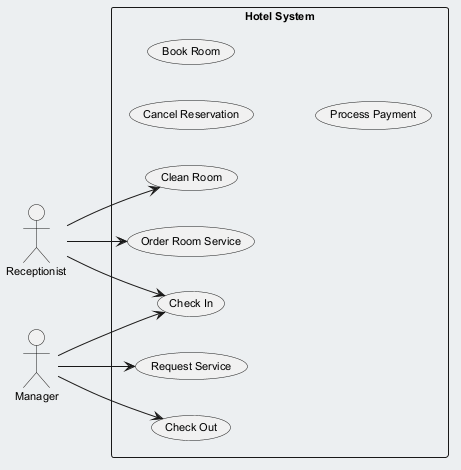

The diagram above was rendered by PlantUML. Its source (embedded in the PNG):
@startuml
skinparam backgroundColor #ECEFF1
skinparam classBackgroundColor #FFFFFF
skinparam classBorderColor #455A64
skinparam defaultFontSize 11
left to right direction
actor "Receptionist" as Receptionist
actor "Manager" as Manager
rectangle "Hotel System" {
  usecase "Request Service" as UC_RequestService
  usecase "Cancel Reservation" as UC_CancelReservation
  usecase "Book Room" as UC_BookRoom
  usecase "Order Room Service" as UC_OrderRoomService
  usecase "Process Payment" as UC_ProcessPayment
  usecase "Check Out" as UC_CheckOut
  usecase "Check In" as UC_CheckIn
  usecase "Clean Room" as UC_CleanRoom
}
Receptionist --> UC_OrderRoomService
Receptionist --> UC_CleanRoom
Receptionist --> UC_CheckIn
Manager --> UC_RequestService
Manager --> UC_CheckIn
Manager --> UC_CheckOut
@enduml